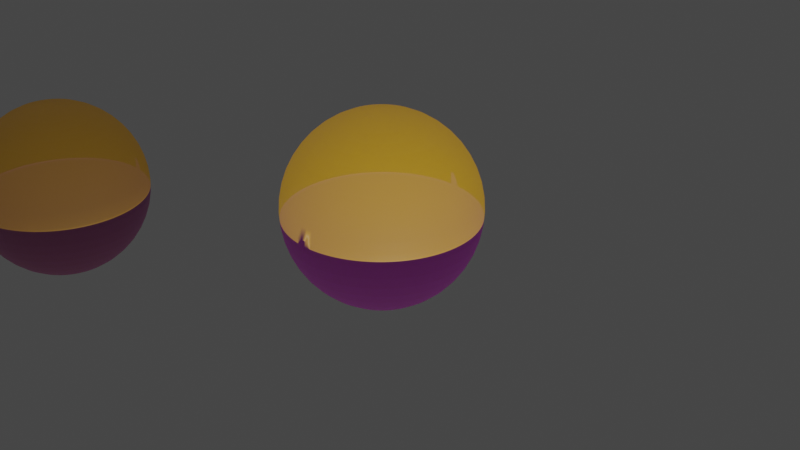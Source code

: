 # Source: evert.bkp1.blend  (saved by Blender 3.0.42; exported with 4.5.12 LTS)
import bpy
from mathutils import Matrix  # noqa: F401  (used for matrix-valued properties, if any)

bpy.ops.wm.read_factory_settings(use_empty=True)
scene = bpy.context.scene
scene.name = 'Scene'

# ---- collections
col_collection = bpy.data.collections.new('Collection'); scene.collection.children.link(col_collection)

# ---- materials (node trees are filled in below, after node groups)
mat_default_obj_001 = bpy.data.materials.new('Default OBJ.001')

# ---- material node trees
mat_default_obj_001.use_nodes = True; mat_default_obj_001.node_tree.nodes.clear()
_N = mat_default_obj_001.node_tree.nodes; _L = mat_default_obj_001.node_tree.links
n0 = _N.new('ShaderNodeNewGeometry'); n0.name = 'Geometry'; n0.location = (-696, 240)
n1 = _N.new('ShaderNodeMix'); n1.name = 'Mix'; n1.location = (-450, 112)
n1.data_type = 'RGBA'
n1.inputs[6].default_value = (0.4285, 0.0, 0.5, 1.0)
n1.inputs[7].default_value = (0.5029, 0.2705, 0.0, 1.0)
n2 = _N.new('ShaderNodeOutputMaterial'); n2.name = 'Material Output'; n2.location = (731, 262)
n3 = _N.new('ShaderNodeBsdfTransparent'); n3.name = 'Transparent BSDF'; n3.location = (304, -2)
n4 = _N.new('ShaderNodeBsdfPrincipled'); n4.name = 'Principled BSDF'; n4.location = (10, 300)
n4.distribution = 'GGX'
n4.subsurface_method = 'RANDOM_WALK_SKIN'
n4.inputs[3].default_value = 1.45
n4.inputs[27].default_value = (0.0, 0.0, 0.0, 1.0)
n4.inputs[28].default_value = 1.0
n5 = _N.new('ShaderNodeMixShader'); n5.name = 'Mix Shader'; n5.location = (511, 163)
n5.inputs[0].default_value = 0.2
_L.new(n0.outputs[6], n1.inputs[0])
_L.new(n1.outputs[2], n4.inputs[0])
_L.new(n3.outputs[0], n5.inputs[2])
_L.new(n4.outputs[0], n5.inputs[1])
_L.new(n5.outputs[0], n2.inputs[0])
n2.is_active_output = True

# ---- world
world_world = bpy.data.worlds.new('World'); scene.world = world_world
world_world.use_nodes = True; world_world.node_tree.nodes.clear()
_N = world_world.node_tree.nodes; _L = world_world.node_tree.links
n0 = _N.new('ShaderNodeOutputWorld'); n0.name = 'World Output'; n0.location = (300, 300)
n1 = _N.new('ShaderNodeBackground'); n1.name = 'Background'; n1.location = (10, 300)
n1.inputs[0].default_value = (0.05088, 0.05088, 0.05088, 1.0)
_L.new(n1.outputs[0], n0.inputs[0])
n0.is_active_output = True
world_world.color = (0.05088, 0.05088, 0.05088)
world_world.use_sun_shadow = False
world_world.sun_shadow_jitter_overblur = 0.0

# ---- cameras
cam_camera = bpy.data.cameras.new('Camera')
cam_camera.clip_end = 100.0
cam_camera.ortho_scale = 7.314

# ---- lights
light_light = bpy.data.lights.new('Light', 'POINT')
light_light.transmission_factor = 0.0
light_light.energy = 1000.0
light_light.shadow_soft_size = 0.1
light_light.use_absolute_resolution = True

# ---- meshes
me_evert0 = bpy.data.meshes.new('evert0')
me_evert0.from_pydata([(0.0, 0.0, 1.0), (0.0, 0.1305, 0.9914), (0.008537, 0.1302, 0.9914), (0.0, 0.0, 1.0), (0.01704, 0.1294, 0.9914), (0.0, 0.0, 1.0), (0.02546, 0.128, 0.9914), (0.0, 0.0, 1.0), (0.03378, 0.1261, 0.9914), (0.0, 0.0, 1.0), (0.04196, 0.1236, 0.9914), (0.0, 0.0, 1.0), (0.04995, 0.1206, 0.9914), (0.0, 0.0, 1.0), (0.05773, 0.1171, 0.9914), (0.0, 0.0, 1.0), (0.06526, 0.113, 0.9914), (0.0, 0.0, 1.0), (0.07252, 0.1085, 0.9914), (0.0, 0.0, 1.0), (0.07946, 0.1036, 0.9914), (0.0, 0.0, 1.0), (0.08606, 0.09814, 0.9914), (0.0, 0.0, 1.0), (0.0923, 0.0923, 0.9914), (0.0, 0.0, 1.0), (0.0, 0.2588, 0.9659), (0.01693, 0.2583, 0.9659), (0.03378, 0.2566, 0.9659), (0.05049, 0.2538, 0.9659), (0.06699, 0.25, 0.9659), (0.0832, 0.2451, 0.9659), (0.09905, 0.2391, 0.9659), (0.1145, 0.2321, 0.9659), (0.1294, 0.2241, 0.9659), (0.1438, 0.2152, 0.9659), (0.1576, 0.2053, 0.9659), (0.1707, 0.1946, 0.9659), (0.183, 0.183, 0.9659), (0.0, 0.3827, 0.9239), (0.02503, 0.3819, 0.9239), (0.04995, 0.3794, 0.9239), (0.07466, 0.3753, 0.9239), (0.09905, 0.3696, 0.9239), (0.123, 0.3624, 0.9239), (0.1464, 0.3536, 0.9239), (0.1693, 0.3432, 0.9239), (0.1913, 0.3314, 0.9239), (0.2126, 0.3182, 0.9239), (0.233, 0.3036, 0.9239), (0.2523, 0.2877, 0.9239), (0.2706, 0.2706, 0.9239), (0.0, 0.5, 0.866), (0.0327, 0.4989, 0.866), (0.06526, 0.4957, 0.866), (0.09754, 0.4904, 0.866), (0.1294, 0.483, 0.866), (0.1607, 0.4735, 0.866), (0.1913, 0.4619, 0.866), (0.2211, 0.4484, 0.866), (0.25, 0.433, 0.866), (0.2778, 0.4157, 0.866), (0.3044, 0.3967, 0.866), (0.3297, 0.3759, 0.866), (0.3536, 0.3536, 0.866), (0.0, 0.6088, 0.7934), (0.03982, 0.6075, 0.7934), (0.07946, 0.6036, 0.7934), (0.1188, 0.5971, 0.7934), (0.1576, 0.588, 0.7934), (0.1957, 0.5765, 0.7934), (0.233, 0.5624, 0.7934), (0.2692, 0.546, 0.7934), (0.3044, 0.5272, 0.7934), (0.3382, 0.5062, 0.7934), (0.3706, 0.483, 0.7934), (0.4014, 0.4577, 0.7934), (0.4305, 0.4305, 0.7934), (0.0, 0.7071, 0.7071), (0.04625, 0.7056, 0.7071), (0.0923, 0.7011, 0.7071), (0.138, 0.6935, 0.7071), (0.183, 0.683, 0.7071), (0.2273, 0.6696, 0.7071), (0.2706, 0.6533, 0.7071), (0.3127, 0.6342, 0.7071), (0.3536, 0.6124, 0.7071), (0.3928, 0.5879, 0.7071), (0.4305, 0.561, 0.7071), (0.4662, 0.5316, 0.7071), (0.5, 0.5, 0.7071), (0.0, 0.7934, 0.6088), (0.05189, 0.7917, 0.6088), (0.1036, 0.7866, 0.6088), (0.1548, 0.7781, 0.6088), (0.2053, 0.7663, 0.6088), (0.255, 0.7513, 0.6088), (0.3036, 0.733, 0.6088), (0.3509, 0.7115, 0.6088), (0.3967, 0.6871, 0.6088), (0.4408, 0.6596, 0.6088), (0.483, 0.6294, 0.6088), (0.5231, 0.5965, 0.6088), (0.561, 0.561, 0.6088), (0.0, 0.866, 0.5), (0.05664, 0.8642, 0.5), (0.113, 0.8586, 0.5), (0.169, 0.8494, 0.5), (0.2241, 0.8365, 0.5), (0.2784, 0.8201, 0.5), (0.3314, 0.8001, 0.5), (0.383, 0.7767, 0.5), (0.433, 0.75, 0.5), (0.4811, 0.7201, 0.5), (0.5272, 0.6871, 0.5), (0.571, 0.6511, 0.5), (0.6124, 0.6124, 0.5), (0.0, 0.9239, 0.3827), (0.06042, 0.9219, 0.3827), (0.1206, 0.916, 0.3827), (0.1802, 0.9061, 0.3827), (0.2391, 0.8924, 0.3827), (0.297, 0.8748, 0.3827), (0.3536, 0.8536, 0.3827), (0.4086, 0.8286, 0.3827), (0.4619, 0.8001, 0.3827), (0.5133, 0.7682, 0.3827), (0.5624, 0.733, 0.3827), (0.6092, 0.6946, 0.3827), (0.6533, 0.6533, 0.3827), (0.0, 0.9659, 0.2588), (0.06318, 0.9639, 0.2588), (0.1261, 0.9577, 0.2588), (0.1884, 0.9474, 0.2588), (0.25, 0.933, 0.2588), (0.3105, 0.9147, 0.2588), (0.3696, 0.8924, 0.2588), (0.4272, 0.8663, 0.2588), (0.483, 0.8365, 0.2588), (0.5366, 0.8031, 0.2588), (0.588, 0.7663, 0.2588), (0.6369, 0.7262, 0.2588), (0.683, 0.683, 0.2588), (0.0, 0.9914, 0.1305), (0.06484, 0.9893, 0.1305), (0.1294, 0.983, 0.1305), (0.1934, 0.9724, 0.1305), (0.2566, 0.9577, 0.1305), (0.3187, 0.9388, 0.1305), (0.3794, 0.916, 0.1305), (0.4385, 0.8892, 0.1305), (0.4957, 0.8586, 0.1305), (0.5508, 0.8244, 0.1305), (0.6036, 0.7866, 0.1305), (0.6537, 0.7454, 0.1305), (0.7011, 0.7011, 0.1305), (0.0, 1.0, 0.0), (0.0654, 0.9979, 0.0), (0.1305, 0.9914, 0.0), (0.1951, 0.9808, 0.0), (0.2588, 0.9659, 0.0), (0.3214, 0.9469, 0.0), (0.3827, 0.9239, 0.0), (0.4423, 0.8969, 0.0), (0.5, 0.866, 0.0), (0.5556, 0.8315, 0.0), (0.6088, 0.7934, 0.0), (0.6593, 0.7518, 0.0), (0.7071, 0.7071, 0.0)], [], [(0, 1, 2, 3), (3, 2, 4, 5), (5, 4, 6, 7), (7, 6, 8, 9), (9, 8, 10, 11), (11, 10, 12, 13), (13, 12, 14, 15), (15, 14, 16, 17), (17, 16, 18, 19), (19, 18, 20, 21), (21, 20, 22, 23), (23, 22, 24, 25), (1, 26, 27, 2), (2, 27, 28, 4), (4, 28, 29, 6), (6, 29, 30, 8), (8, 30, 31, 10), (10, 31, 32, 12), (12, 32, 33, 14), (14, 33, 34, 16), (16, 34, 35, 18), (18, 35, 36, 20), (20, 36, 37, 22), (22, 37, 38, 24), (26, 39, 40, 27), (27, 40, 41, 28), (28, 41, 42, 29), (29, 42, 43, 30), (30, 43, 44, 31), (31, 44, 45, 32), (32, 45, 46, 33), (33, 46, 47, 34), (34, 47, 48, 35), (35, 48, 49, 36), (36, 49, 50, 37), (37, 50, 51, 38), (39, 52, 53, 40), (40, 53, 54, 41), (41, 54, 55, 42), (42, 55, 56, 43), (43, 56, 57, 44), (44, 57, 58, 45), (45, 58, 59, 46), (46, 59, 60, 47), (47, 60, 61, 48), (48, 61, 62, 49), (49, 62, 63, 50), (50, 63, 64, 51), (52, 65, 66, 53), (53, 66, 67, 54), (54, 67, 68, 55), (55, 68, 69, 56), (56, 69, 70, 57), (57, 70, 71, 58), (58, 71, 72, 59), (59, 72, 73, 60), (60, 73, 74, 61), (61, 74, 75, 62), (62, 75, 76, 63), (63, 76, 77, 64), (65, 78, 79, 66), (66, 79, 80, 67), (67, 80, 81, 68), (68, 81, 82, 69), (69, 82, 83, 70), (70, 83, 84, 71), (71, 84, 85, 72), (72, 85, 86, 73), (73, 86, 87, 74), (74, 87, 88, 75), (75, 88, 89, 76), (76, 89, 90, 77), (78, 91, 92, 79), (79, 92, 93, 80), (80, 93, 94, 81), (81, 94, 95, 82), (82, 95, 96, 83), (83, 96, 97, 84), (84, 97, 98, 85), (85, 98, 99, 86), (86, 99, 100, 87), (87, 100, 101, 88), (88, 101, 102, 89), (89, 102, 103, 90), (91, 104, 105, 92), (92, 105, 106, 93), (93, 106, 107, 94), (94, 107, 108, 95), (95, 108, 109, 96), (96, 109, 110, 97), (97, 110, 111, 98), (98, 111, 112, 99), (99, 112, 113, 100), (100, 113, 114, 101), (101, 114, 115, 102), (102, 115, 116, 103), (104, 117, 118, 105), (105, 118, 119, 106), (106, 119, 120, 107), (107, 120, 121, 108), (108, 121, 122, 109), (109, 122, 123, 110), (110, 123, 124, 111), (111, 124, 125, 112), (112, 125, 126, 113), (113, 126, 127, 114), (114, 127, 128, 115), (115, 128, 129, 116), (117, 130, 131, 118), (118, 131, 132, 119), (119, 132, 133, 120), (120, 133, 134, 121), (121, 134, 135, 122), (122, 135, 136, 123), (123, 136, 137, 124), (124, 137, 138, 125), (125, 138, 139, 126), (126, 139, 140, 127), (127, 140, 141, 128), (128, 141, 142, 129), (130, 143, 144, 131), (131, 144, 145, 132), (132, 145, 146, 133), (133, 146, 147, 134), (134, 147, 148, 135), (135, 148, 149, 136), (136, 149, 150, 137), (137, 150, 151, 138), (138, 151, 152, 139), (139, 152, 153, 140), (140, 153, 154, 141), (141, 154, 155, 142), (143, 156, 157, 144), (144, 157, 158, 145), (145, 158, 159, 146), (146, 159, 160, 147), (147, 160, 161, 148), (148, 161, 162, 149), (149, 162, 163, 150), (150, 163, 164, 151), (151, 164, 165, 152), (152, 165, 166, 153), (153, 166, 167, 154), (154, 167, 168, 155)])
me_evert0.polygons.foreach_set('use_smooth', [True] * 144)
me_evert0.materials.append(mat_default_obj_001)
me_evert0.use_remesh_fix_poles = True
me_evert0.use_remesh_preserve_attributes = False
me_evert0.update()
me_evert0.normals_split_custom_set([tuple(v) for v in zip(*[iter([-8.598e-07, 2.242e-07, -1.0, -4.165e-06, 3.222e-06, -1.0, 3.551e-05, -1.866e-05, -1.0, -0.004274, -0.06512, -0.9957, -0.004274, -0.06512, -0.9957, 3.551e-05, -1.866e-05, -1.0, 8.187e-06, -1.867e-05, -1.0, -0.008522, -0.0647, -0.9957, -0.008522, -0.0647, -0.9957, 8.187e-06, -1.867e-05, -1.0, -3.801e-05, -3.812e-06, -1.0, -0.01273, -0.06401, -0.9957, -0.01273, -0.06401, -0.9957, -3.801e-05, -3.812e-06, -1.0, -4.119e-05, -8.743e-06, -1.0, -0.0169, -0.06304, -0.9957, -0.0169, -0.06304, -0.9957, -4.119e-05, -8.743e-06, -1.0, 6.065e-06, -1.6e-05, -1.0, -0.02098, -0.0618, -0.9957, -0.02098, -0.0618, -0.9957, 6.065e-06, -1.6e-05, -1.0, 2.918e-05, -2.682e-05, -1.0, -0.02497, -0.06029, -0.9957, -0.02497, -0.06029, -0.9957, 2.918e-05, -2.682e-05, -1.0, -4.001e-05, 3.709e-06, -1.0, -0.02887, -0.05853, -0.9957, -0.02887, -0.05853, -0.9957, -4.001e-05, 3.709e-06, -1.0, 1.356e-07, -2.035e-05, -1.0, -0.03264, -0.05652, -0.9957, -0.03264, -0.05652, -0.9957, 1.356e-07, -2.035e-05, -1.0, -3.803e-06, -1.974e-05, -1.0, -0.03627, -0.05426, -0.9957, -0.03627, -0.05426, -0.9957, -3.803e-06, -1.974e-05, -1.0, 5.192e-06, -1.701e-05, -1.0, -0.03973, -0.05178, -0.9957, -0.03973, -0.05178, -0.9957, 5.192e-06, -1.701e-05, -1.0, 3.379e-07, -2.364e-05, -1.0, -0.04303, -0.04907, -0.9957, -0.04303, -0.04907, -0.9957, 3.379e-07, -2.364e-05, -1.0, 1.2e-05, -1.185e-05, -1.0, -0.04465, -0.04766, -0.9957, -4.165e-06, 3.222e-06, -1.0, 1.794e-06, -6.924e-06, -1.0, 2.99e-05, 7.845e-06, -1.0, 3.551e-05, -1.866e-05, -1.0, 3.551e-05, -1.866e-05, -1.0, 2.99e-05, 7.845e-06, -1.0, -7.205e-05, 1.946e-05, -1.0, 8.187e-06, -1.867e-05, -1.0, 8.187e-06, -1.867e-05, -1.0, -7.205e-05, 1.946e-05, -1.0, 2.668e-05, 5.131e-06, -1.0, -3.801e-05, -3.812e-06, -1.0, -3.801e-05, -3.812e-06, -1.0, 2.668e-05, 5.131e-06, -1.0, 2.916e-05, 4.435e-06, -1.0, -4.119e-05, -8.743e-06, -1.0, -4.119e-05, -8.743e-06, -1.0, 2.916e-05, 4.435e-06, -1.0, 2.623e-05, 1.127e-08, -1.0, 6.065e-06, -1.6e-05, -1.0, 6.065e-06, -1.6e-05, -1.0, 2.623e-05, 1.127e-08, -1.0, 7.261e-05, -1.933e-05, -1.0, 2.918e-05, -2.682e-05, -1.0, 2.918e-05, -2.682e-05, -1.0, 7.261e-05, -1.933e-05, -1.0, 3.1e-05, -2.825e-06, -1.0, -4.001e-05, 3.709e-06, -1.0, -4.001e-05, 3.709e-06, -1.0, 3.1e-05, -2.825e-06, -1.0, 2.867e-05, -4.697e-06, -1.0, 1.356e-07, -2.035e-05, -1.0, 1.356e-07, -2.035e-05, -1.0, 2.867e-05, -4.697e-06, -1.0, 2.712e-05, -2.493e-06, -1.0, -3.803e-06, -1.974e-05, -1.0, -3.803e-06, -1.974e-05, -1.0, 2.712e-05, -2.493e-06, -1.0, 6.495e-05, -3.761e-05, -1.0, 5.192e-06, -1.701e-05, -1.0, 5.192e-06, -1.701e-05, -1.0, 6.495e-05, -3.761e-05, -1.0, 3.123e-05, -8.45e-06, -1.0, 3.379e-07, -2.364e-05, -1.0, 3.379e-07, -2.364e-05, -1.0, 3.123e-05, -8.45e-06, -1.0, -2.346e-05, 1.278e-05, -1.0, 1.2e-05, -1.185e-05, -1.0, 1.794e-06, -6.924e-06, -1.0, 4.912e-06, 1.411e-05, -1.0, -0.0001821, 5.925e-06, -1.0, 2.99e-05, 7.845e-06, -1.0, 2.99e-05, 7.845e-06, -1.0, -0.0001821, 5.925e-06, -1.0, 3.451e-05, -1.288e-05, -1.0, -7.205e-05, 1.946e-05, -1.0, -7.205e-05, 1.946e-05, -1.0, 3.451e-05, -1.288e-05, -1.0, 3.663e-05, -1.058e-05, -1.0, 2.668e-05, 5.131e-06, -1.0, 2.668e-05, 5.131e-06, -1.0, 3.663e-05, -1.058e-05, -1.0, -0.0001078, 2.158e-05, -1.0, 2.916e-05, 4.435e-06, -1.0, 2.916e-05, 4.435e-06, -1.0, -0.0001078, 2.158e-05, -1.0, -0.0001057, 3.123e-05, -1.0, 2.623e-05, 1.127e-08, -1.0, 2.623e-05, 1.127e-08, -1.0, -0.0001057, 3.123e-05, -1.0, 3.251e-05, -1.934e-05, -1.0, 7.261e-05, -1.933e-05, -1.0, 7.261e-05, -1.933e-05, -1.0, 3.251e-05, -1.934e-05, -1.0, 3.396e-05, -2.263e-05, -1.0, 3.1e-05, -2.825e-06, -1.0, 3.1e-05, -2.825e-06, -1.0, 3.396e-05, -2.263e-05, -1.0, 3.059e-05, -2.506e-05, -1.0, 2.867e-05, -4.697e-06, -1.0, 2.867e-05, -4.697e-06, -1.0, 3.059e-05, -2.506e-05, -1.0, 2.504e-05, -2.484e-05, -1.0, 2.712e-05, -2.493e-06, -1.0, 2.712e-05, -2.493e-06, -1.0, 2.504e-05, -2.484e-05, -1.0, 2.695e-05, -2.435e-05, -1.0, 6.495e-05, -3.761e-05, -1.0, 6.495e-05, -3.761e-05, -1.0, 2.695e-05, -2.435e-05, -1.0, 2.236e-05, -2.893e-05, -1.0, 3.123e-05, -8.45e-06, -1.0, 3.123e-05, -8.45e-06, -1.0, 2.236e-05, -2.893e-05, -1.0, 3.103e-05, -8.167e-06, -1.0, -2.346e-05, 1.278e-05, -1.0, 4.912e-06, 1.411e-05, -1.0, 2.053e-05, 2.435e-05, -1.0, 4.938e-05, 1.968e-05, -1.0, -0.0001821, 5.925e-06, -1.0, -0.0001821, 5.925e-06, -1.0, 4.938e-05, 1.968e-05, -1.0, -0.0001369, 4.127e-05, -1.0, 3.451e-05, -1.288e-05, -1.0, 3.451e-05, -1.288e-05, -1.0, -0.0001369, 4.127e-05, -1.0, 5.123e-05, 9.339e-06, -1.0, 3.663e-05, -1.058e-05, -1.0, 3.663e-05, -1.058e-05, -1.0, 5.123e-05, 9.339e-06, -1.0, 5.251e-05, 8.064e-06, -1.0, -0.0001078, 2.158e-05, -1.0, -0.0001078, 2.158e-05, -1.0, 5.251e-05, 8.064e-06, -1.0, 5.14e-05, 7.229e-06, -1.0, -0.0001057, 3.123e-05, -1.0, -0.0001057, 3.123e-05, -1.0, 5.14e-05, 7.229e-06, -1.0, 0.0002265, -7.219e-05, -1.0, 3.251e-05, -1.934e-05, -1.0, 3.251e-05, -1.934e-05, -1.0, 0.0002265, -7.219e-05, -1.0, 5.338e-05, 1.868e-06, -1.0, 3.396e-05, -2.263e-05, -1.0, 3.396e-05, -2.263e-05, -1.0, 5.338e-05, 1.868e-06, -1.0, 5.447e-05, -7.522e-06, -1.0, 3.059e-05, -2.506e-05, -1.0, 3.059e-05, -2.506e-05, -1.0, 5.447e-05, -7.522e-06, -1.0, 0.0002099, -0.0001125, -1.0, 2.504e-05, -2.484e-05, -1.0, 2.504e-05, -2.484e-05, -1.0, 0.0002099, -0.0001125, -1.0, 0.0001242, -7.092e-05, -1.0, 2.695e-05, -2.435e-05, -1.0, 2.695e-05, -2.435e-05, -1.0, 0.0001242, -7.092e-05, -1.0, 4.639e-05, -1.39e-05, -1.0, 2.236e-05, -2.893e-05, -1.0, 2.236e-05, -2.893e-05, -1.0, 4.639e-05, -1.39e-05, -1.0, -1.521e-05, 5.013e-05, -1.0, 3.103e-05, -8.167e-06, -1.0, 2.053e-05, 2.435e-05, -1.0, -1.812e-05, 3.611e-05, -1.0, 5.754e-05, 3.334e-05, -1.0, 4.938e-05, 1.968e-05, -1.0, 4.938e-05, 1.968e-05, -1.0, 5.754e-05, 3.334e-05, -1.0, 0.0002881, -4.546e-05, -1.0, -0.0001369, 4.127e-05, -1.0, -0.0001369, 4.127e-05, -1.0, 0.0002881, -4.546e-05, -1.0, 6.64e-05, 2.581e-05, -1.0, 5.123e-05, 9.339e-06, -1.0, 5.123e-05, 9.339e-06, -1.0, 6.64e-05, 2.581e-05, -1.0, -0.0001708, 3.945e-05, -1.0, 5.251e-05, 8.064e-06, -1.0, 5.251e-05, 8.064e-06, -1.0, -0.0001708, 3.945e-05, -1.0, 6.371e-05, 1.47e-05, -1.0, 5.14e-05, 7.229e-06, -1.0, 5.14e-05, 7.229e-06, -1.0, 6.371e-05, 1.47e-05, -1.0, 5.004e-05, -2.813e-05, -1.0, 0.0002265, -7.219e-05, -1.0, 0.0002265, -7.219e-05, -1.0, 5.004e-05, -2.813e-05, -1.0, 6.831e-05, 6.409e-06, -1.0, 5.338e-05, 1.868e-06, -1.0, 5.338e-05, 1.868e-06, -1.0, 6.831e-05, 6.409e-06, -1.0, -0.0002321, 0.0001763, -1.0, 5.447e-05, -7.522e-06, -1.0, 5.447e-05, -7.522e-06, -1.0, -0.0002321, 0.0001763, -1.0, 6.916e-05, -3.912e-06, -1.0, 0.0002099, -0.0001125, -1.0, 0.0002099, -0.0001125, -1.0, 6.916e-05, -3.912e-06, -1.0, 3.811e-05, -3.894e-05, -1.0, 0.0001242, -7.092e-05, -1.0, 0.0001242, -7.092e-05, -1.0, 3.811e-05, -3.894e-05, -1.0, 6.552e-05, -7.835e-06, -1.0, 4.639e-05, -1.39e-05, -1.0, 4.639e-05, -1.39e-05, -1.0, 6.552e-05, -7.835e-06, -1.0, 2.85e-05, 1.874e-05, -1.0, -1.521e-05, 5.013e-05, -1.0, -1.812e-05, 3.611e-05, -1.0, 2.283e-05, 1.938e-05, -1.0, 6.784e-05, 2.864e-05, -1.0, 5.754e-05, 3.334e-05, -1.0, 5.754e-05, 3.334e-05, -1.0, 6.784e-05, 2.864e-05, -1.0, -0.0001968, 6.241e-05, -1.0, 0.0002881, -4.546e-05, -1.0, 0.0002881, -4.546e-05, -1.0, -0.0001968, 6.241e-05, -1.0, -0.0003212, 9.68e-05, -1.0, 6.64e-05, 2.581e-05, -1.0, 6.64e-05, 2.581e-05, -1.0, -0.0003212, 9.68e-05, -1.0, -0.0003177, 0.0001168, -1.0, -0.0001708, 3.945e-05, -1.0, -0.0001708, 3.945e-05, -1.0, -0.0003177, 0.0001168, -1.0, 7.264e-05, 8.036e-06, -1.0, 6.371e-05, 1.47e-05, -1.0, 6.371e-05, 1.47e-05, -1.0, 7.264e-05, 8.036e-06, -1.0, 7.588e-05, 8.049e-06, -1.0, 5.004e-05, -2.813e-05, -1.0, 5.004e-05, -2.813e-05, -1.0, 7.588e-05, 8.049e-06, -1.0, -0.0001683, 0.0001169, -1.0, 6.831e-05, 6.409e-06, -1.0, 6.831e-05, 6.409e-06, -1.0, -0.0001683, 0.0001169, -1.0, 0.0001933, -6.999e-05, -1.0, -0.0002321, 0.0001763, -1.0, -0.0002321, 0.0001763, -1.0, 0.0001933, -6.999e-05, -1.0, 0.0001872, -8.533e-05, -1.0, 6.916e-05, -3.912e-06, -1.0, 6.916e-05, -3.912e-06, -1.0, 0.0001872, -8.533e-05, -1.0, 0.0002884, -0.0001795, -1.0, 3.811e-05, -3.894e-05, -1.0, 3.811e-05, -3.894e-05, -1.0, 0.0002884, -0.0001795, -1.0, 7.462e-05, -1.941e-05, -1.0, 6.552e-05, -7.835e-06, -1.0, 6.552e-05, -7.835e-06, -1.0, 7.462e-05, -1.941e-05, -1.0, -3.695e-06, 3.576e-05, -1.0, 2.85e-05, 1.874e-05, -1.0, 2.283e-05, 1.938e-05, -1.0, -1.243e-05, 4.336e-06, -1.0, 7.853e-05, 2.169e-05, -1.0, 6.784e-05, 2.864e-05, -1.0, 6.784e-05, 2.864e-05, -1.0, 7.853e-05, 2.169e-05, -1.0, 7.542e-05, 2.111e-05, -1.0, -0.0001968, 6.241e-05, -1.0, -0.0001968, 6.241e-05, -1.0, 7.542e-05, 2.111e-05, -1.0, 8.195e-05, 1.444e-05, -1.0, -0.0003212, 9.68e-05, -1.0, -0.0003212, 9.68e-05, -1.0, 8.195e-05, 1.444e-05, -1.0, 8.25e-05, 1.17e-05, -1.0, -0.0003177, 0.0001168, -1.0, -0.0003177, 0.0001168, -1.0, 8.25e-05, 1.17e-05, -1.0, 8.346e-05, 5.859e-06, -1.0, 7.264e-05, 8.036e-06, -1.0, 7.264e-05, 8.036e-06, -1.0, 8.346e-05, 5.859e-06, -1.0, 7.981e-05, 1.515e-07, -1.0, 7.588e-05, 8.049e-06, -1.0, 7.588e-05, 8.049e-06, -1.0, 7.981e-05, 1.515e-07, -1.0, 8.414e-05, -4.209e-06, -1.0, -0.0001683, 0.0001169, -1.0, -0.0001683, 0.0001169, -1.0, 8.414e-05, -4.209e-06, -1.0, 8.457e-05, -1.203e-05, -1.0, 0.0001933, -6.999e-05, -1.0, 0.0001933, -6.999e-05, -1.0, 8.457e-05, -1.203e-05, -1.0, 8.767e-05, -2.02e-05, -1.0, 0.0001872, -8.533e-05, -1.0, 0.0001872, -8.533e-05, -1.0, 8.767e-05, -2.02e-05, -1.0, 7.887e-05, -2.467e-05, -1.0, 0.0002884, -0.0001795, -1.0, 0.0002884, -0.0001795, -1.0, 7.887e-05, -2.467e-05, -1.0, 7.484e-05, -2.485e-05, -1.0, 7.462e-05, -1.941e-05, -1.0, 7.462e-05, -1.941e-05, -1.0, 7.484e-05, -2.485e-05, -1.0, 4.863e-06, -7.398e-06, -1.0, -3.695e-06, 3.576e-05, -1.0, -1.243e-05, 4.336e-06, -1.0, -3.522e-05, 1.896e-05, -1.0, 8.596e-05, 3.688e-05, -1.0, 7.853e-05, 2.169e-05, -1.0, 7.853e-05, 2.169e-05, -1.0, 8.596e-05, 3.688e-05, -1.0, 9.118e-05, 3.576e-05, -1.0, 7.542e-05, 2.111e-05, -1.0, 7.542e-05, 2.111e-05, -1.0, 9.118e-05, 3.576e-05, -1.0, 8.506e-05, 2.536e-05, -1.0, 8.195e-05, 1.444e-05, -1.0, 8.195e-05, 1.444e-05, -1.0, 8.506e-05, 2.536e-05, -1.0, -0.0002273, 0.0001096, -1.0, 8.25e-05, 1.17e-05, -1.0, 8.25e-05, 1.17e-05, -1.0, -0.0002273, 0.0001096, -1.0, 9.238e-05, 9.226e-06, -1.0, 8.346e-05, 5.859e-06, -1.0, 8.346e-05, 5.859e-06, -1.0, 9.238e-05, 9.226e-06, -1.0, 9.711e-05, 6.936e-06, -1.0, 7.981e-05, 1.515e-07, -1.0, 7.981e-05, 1.515e-07, -1.0, 9.711e-05, 6.936e-06, -1.0, 9.211e-05, -1.629e-07, -1.0, 8.414e-05, -4.209e-06, -1.0, 8.414e-05, -4.209e-06, -1.0, 9.211e-05, -1.629e-07, -1.0, 9.391e-05, -3.768e-06, -1.0, 8.457e-05, -1.203e-05, -1.0, 8.457e-05, -1.203e-05, -1.0, 9.391e-05, -3.768e-06, -1.0, 8.988e-05, -8.148e-06, -1.0, 8.767e-05, -2.02e-05, -1.0, 8.767e-05, -2.02e-05, -1.0, 8.988e-05, -8.148e-06, -1.0, -0.0001705, 0.000185, -1.0, 7.887e-05, -2.467e-05, -1.0, 7.887e-05, -2.467e-05, -1.0, -0.0001705, 0.000185, -1.0, 9.187e-05, -2.306e-05, -1.0, 7.484e-05, -2.485e-05, -1.0, 7.484e-05, -2.485e-05, -1.0, 9.187e-05, -2.306e-05, -1.0, 3.542e-05, -1.252e-05, -1.0, 4.863e-06, -7.398e-06, -1.0, -3.522e-05, 1.896e-05, -1.0, -0.009737, 0.0003067, -1.0, 9.001e-05, 8.298e-06, -1.0, 8.596e-05, 3.688e-05, -1.0, 8.596e-05, 3.688e-05, -1.0, 9.001e-05, 8.298e-06, -1.0, 9.006e-05, 3.62e-05, -1.0, 9.118e-05, 3.576e-05, -1.0, 9.118e-05, 3.576e-05, -1.0, 9.006e-05, 3.62e-05, -1.0, 9.17e-05, -5.463e-06, -1.0, 8.506e-05, 2.536e-05, -1.0, 8.506e-05, 2.536e-05, -1.0, 9.17e-05, -5.463e-06, -1.0, 0.0001001, 2.551e-05, -1.0, -0.0002273, 0.0001096, -1.0, -0.0002273, 0.0001096, -1.0, 0.0001001, 2.551e-05, -1.0, 8.35e-05, -1.964e-05, -1.0, 9.238e-05, 9.226e-06, -1.0, 9.238e-05, 9.226e-06, -1.0, 8.35e-05, -1.964e-05, -1.0, 0.0002441, -9.325e-05, -1.0, 9.711e-05, 6.936e-06, -1.0, 9.711e-05, 6.936e-06, -1.0, 0.0002441, -9.325e-05, -1.0, 8.536e-05, -3.125e-05, -1.0, 9.211e-05, -1.629e-07, -1.0, 9.211e-05, -1.629e-07, -1.0, 8.536e-05, -3.125e-05, -1.0, 0.0001032, -7.54e-07, -1.0, 9.391e-05, -3.768e-06, -1.0, 9.391e-05, -3.768e-06, -1.0, 0.0001032, -7.54e-07, -1.0, 0.0001009, -6.694e-06, -1.0, 8.988e-05, -8.148e-06, -1.0, 8.988e-05, -8.148e-06, -1.0, 0.0001009, -6.694e-06, -1.0, 9.672e-05, -1.06e-05, -1.0, -0.0001705, 0.000185, -1.0, -0.0001705, 0.000185, -1.0, 9.672e-05, -1.06e-05, -1.0, -0.0003287, 0.0002968, -1.0, 9.187e-05, -2.306e-05, -1.0, 9.187e-05, -2.306e-05, -1.0, -0.0003287, 0.0002968, -1.0, 1.363e-05, 9.065e-06, -1.0, 3.542e-05, -1.252e-05, -1.0, -0.009737, 0.0003067, -1.0, -0.006176, 0.0002243, -1.0, 9.392e-05, 2.52e-05, -1.0, 9.001e-05, 8.298e-06, -1.0, 9.001e-05, 8.298e-06, -1.0, 9.392e-05, 2.52e-05, -1.0, 0.0001039, 2.681e-05, -1.0, 9.006e-05, 3.62e-05, -1.0, 9.006e-05, 3.62e-05, -1.0, 0.0001039, 2.681e-05, -1.0, 9.82e-05, 1.604e-05, -1.0, 9.17e-05, -5.463e-06, -1.0, 9.17e-05, -5.463e-06, -1.0, 9.82e-05, 1.604e-05, -1.0, 9.409e-05, 8.961e-06, -1.0, 0.0001001, 2.551e-05, -1.0, 0.0001001, 2.551e-05, -1.0, 9.409e-05, 8.961e-06, -1.0, -0.0004219, 0.0001847, -1.0, 8.35e-05, -1.964e-05, -1.0, 8.35e-05, -1.964e-05, -1.0, -0.0004219, 0.0001847, -1.0, 0.0001039, -7.295e-07, -1.0, 0.0002441, -9.325e-05, -1.0, 0.0002441, -9.325e-05, -1.0, 0.0001039, -7.295e-07, -1.0, 9.662e-05, -1.208e-05, -1.0, 8.536e-05, -3.125e-05, -1.0, 8.536e-05, -3.125e-05, -1.0, 9.662e-05, -1.208e-05, -1.0, 0.0002588, -0.0001065, -1.0, 0.0001032, -7.54e-07, -1.0, 0.0001032, -7.54e-07, -1.0, 0.0002588, -0.0001065, -1.0, -0.0003674, 0.0002793, -1.0, 0.0001009, -6.694e-06, -1.0, 0.0001009, -6.694e-06, -1.0, -0.0003674, 0.0002793, -1.0, -0.0004893, 0.0004254, -1.0, 9.672e-05, -1.06e-05, -1.0, 9.672e-05, -1.06e-05, -1.0, -0.0004893, 0.0004254, -1.0, -0.0003214, 0.0003346, -1.0, -0.0003287, 0.0002968, -1.0, -0.0003287, 0.0002968, -1.0, -0.0003214, 0.0003346, -1.0, 1.107e-06, 2.395e-05, -1.0, 1.363e-05, 9.065e-06, -1.0, -0.006176, 0.0002243, -1.0, -0.002125, 7.533e-05, -1.0, 9.632e-05, 1.703e-05, -1.0, 9.392e-05, 2.52e-05, -1.0, 9.392e-05, 2.52e-05, -1.0, 9.632e-05, 1.703e-05, -1.0, -0.000468, 8.23e-05, -1.0, 0.0001039, 2.681e-05, -1.0, 0.0001039, 2.681e-05, -1.0, -0.000468, 8.23e-05, -1.0, 0.0002785, -3.918e-05, -1.0, 9.82e-05, 1.604e-05, -1.0, 9.82e-05, 1.604e-05, -1.0, 0.0002785, -3.918e-05, -1.0, -0.0002668, 9.729e-05, -1.0, 9.409e-05, 8.961e-06, -1.0, 9.409e-05, 8.961e-06, -1.0, -0.0002668, 9.729e-05, -1.0, -0.0004427, 0.0001716, -1.0, -0.0004219, 0.0001847, -1.0, -0.0004219, 0.0001847, -1.0, -0.0004427, 0.0001716, -1.0, -0.0002555, 0.0001247, -1.0, 0.0001039, -7.295e-07, -1.0, 0.0001039, -7.295e-07, -1.0, -0.0002555, 0.0001247, -1.0, -0.0004158, 0.0002281, -1.0, 9.662e-05, -1.208e-05, -1.0, 9.662e-05, -1.208e-05, -1.0, -0.0004158, 0.0002281, -1.0, 0.0004218, -0.0002138, -1.0, 0.0002588, -0.0001065, -1.0, 0.0002588, -0.0001065, -1.0, 0.0004218, -0.0002138, -1.0, 0.0002475, -0.0001384, -1.0, -0.0003674, 0.0002793, -1.0, -0.0003674, 0.0002793, -1.0, 0.0002475, -0.0001384, -1.0, 0.0002387, -0.0001545, -1.0, -0.0004893, 0.0004254, -1.0, -0.0004893, 0.0004254, -1.0, 0.0002387, -0.0001545, -1.0, 0.0003667, -0.0002991, -1.0, -0.0003214, 0.0003346, -1.0, -0.0003214, 0.0003346, -1.0, 0.0003667, -0.0002991, -1.0, 4.613e-05, -2.117e-05, -1.0, 1.107e-06, 2.395e-05, -1.0, -0.002125, 7.533e-05, -1.0, 5.41e-05, -2.129e-05, -1.0, 4.838e-05, 1.583e-05, -1.0, 9.632e-05, 1.703e-05, -1.0, 9.632e-05, 1.703e-05, -1.0, 4.838e-05, 1.583e-05, -1.0, -3.89e-05, 2.088e-05, -1.0, -0.000468, 8.23e-05, -1.0, -0.000468, 8.23e-05, -1.0, -3.89e-05, 2.088e-05, -1.0, -3.705e-05, 3.076e-05, -1.0, 0.0002785, -3.918e-05, -1.0, 0.0002785, -3.918e-05, -1.0, -3.705e-05, 3.076e-05, -1.0, 4.25e-05, 1.848e-06, -1.0, -0.0002668, 9.729e-05, -1.0, -0.0002668, 9.729e-05, -1.0, 4.25e-05, 1.848e-06, -1.0, 4.513e-05, 9.038e-06, -1.0, -0.0004427, 0.0001716, -1.0, -0.0004427, 0.0001716, -1.0, 4.513e-05, 9.038e-06, -1.0, 4.311e-05, -1.077e-06, -1.0, -0.0002555, 0.0001247, -1.0, -0.0002555, 0.0001247, -1.0, 4.311e-05, -1.077e-06, -1.0, 4.299e-05, -4.56e-06, -1.0, -0.0004158, 0.0002281, -1.0, -0.0004158, 0.0002281, -1.0, 4.299e-05, -4.56e-06, -1.0, -2.256e-05, 4.572e-05, -1.0, 0.0004218, -0.0002138, -1.0, 0.0004218, -0.0002138, -1.0, -2.256e-05, 4.572e-05, -1.0, 4.2e-05, -1.103e-05, -1.0, 0.0002475, -0.0001384, -1.0, 0.0002475, -0.0001384, -1.0, 4.2e-05, -1.103e-05, -1.0, 4.782e-05, -2.79e-06, -1.0, 0.0002387, -0.0001545, -1.0, 0.0002387, -0.0001545, -1.0, 4.782e-05, -2.79e-06, -1.0, 4.691e-05, -1.838e-05, -1.0, 0.0003667, -0.0002991, -1.0, 0.0003667, -0.0002991, -1.0, 4.691e-05, -1.838e-05, -1.0, -5.319e-05, 1.989e-05, -1.0, 4.613e-05, -2.117e-05, -1.0])] * 3)])
me_evert0_001 = bpy.data.meshes.new('evert0.001')
me_evert0_001.from_pydata([(0.0, 0.0, 1.0), (0.0, 0.1305, 0.9914), (0.008537, 0.1302, 0.9914), (0.0, 0.0, 1.0), (0.01704, 0.1294, 0.9914), (0.0, 0.0, 1.0), (0.02546, 0.128, 0.9914), (0.0, 0.0, 1.0), (0.03378, 0.1261, 0.9914), (0.0, 0.0, 1.0), (0.04196, 0.1236, 0.9914), (0.0, 0.0, 1.0), (0.04995, 0.1206, 0.9914), (0.0, 0.0, 1.0), (0.05773, 0.1171, 0.9914), (0.0, 0.0, 1.0), (0.06526, 0.113, 0.9914), (0.0, 0.0, 1.0), (0.07252, 0.1085, 0.9914), (0.0, 0.0, 1.0), (0.07946, 0.1036, 0.9914), (0.0, 0.0, 1.0), (0.08606, 0.09814, 0.9914), (0.0, 0.0, 1.0), (0.0923, 0.0923, 0.9914), (0.0, 0.0, 1.0), (0.0, 0.2588, 0.9659), (0.01693, 0.2583, 0.9659), (0.03378, 0.2566, 0.9659), (0.05049, 0.2538, 0.9659), (0.06699, 0.25, 0.9659), (0.0832, 0.2451, 0.9659), (0.09905, 0.2391, 0.9659), (0.1145, 0.2321, 0.9659), (0.1294, 0.2241, 0.9659), (0.1438, 0.2152, 0.9659), (0.1576, 0.2053, 0.9659), (0.1707, 0.1946, 0.9659), (0.183, 0.183, 0.9659), (0.0, 0.3827, 0.9239), (0.02503, 0.3819, 0.9239), (0.04995, 0.3794, 0.9239), (0.07466, 0.3753, 0.9239), (0.09905, 0.3696, 0.9239), (0.123, 0.3624, 0.9239), (0.1464, 0.3536, 0.9239), (0.1693, 0.3432, 0.9239), (0.1913, 0.3314, 0.9239), (0.2126, 0.3182, 0.9239), (0.233, 0.3036, 0.9239), (0.2523, 0.2877, 0.9239), (0.2706, 0.2706, 0.9239), (0.0, 0.5, 0.866), (0.0327, 0.4989, 0.866), (0.06526, 0.4957, 0.866), (0.09754, 0.4904, 0.866), (0.1294, 0.483, 0.866), (0.1607, 0.4735, 0.866), (0.1913, 0.4619, 0.866), (0.2211, 0.4484, 0.866), (0.25, 0.433, 0.866), (0.2778, 0.4157, 0.866), (0.3044, 0.3967, 0.866), (0.3297, 0.3759, 0.866), (0.3536, 0.3536, 0.866), (0.0, 0.6088, 0.7934), (0.03982, 0.6075, 0.7934), (0.07946, 0.6036, 0.7934), (0.1188, 0.5971, 0.7934), (0.1576, 0.588, 0.7934), (0.1957, 0.5765, 0.7934), (0.233, 0.5624, 0.7934), (0.2692, 0.546, 0.7934), (0.3044, 0.5272, 0.7934), (0.3382, 0.5062, 0.7934), (0.3706, 0.483, 0.7934), (0.4014, 0.4577, 0.7934), (0.4305, 0.4305, 0.7934), (0.0, 0.7071, 0.7071), (0.04625, 0.7056, 0.7071), (0.0923, 0.7011, 0.7071), (0.138, 0.6935, 0.7071), (0.183, 0.683, 0.7071), (0.2273, 0.6696, 0.7071), (0.2706, 0.6533, 0.7071), (0.3127, 0.6342, 0.7071), (0.3536, 0.6124, 0.7071), (0.3928, 0.5879, 0.7071), (0.4305, 0.561, 0.7071), (0.4662, 0.5316, 0.7071), (0.5, 0.5, 0.7071), (0.0, 0.7934, 0.6088), (0.05189, 0.7917, 0.6088), (0.1036, 0.7866, 0.6088), (0.1548, 0.7781, 0.6088), (0.2053, 0.7663, 0.6088), (0.255, 0.7513, 0.6088), (0.3036, 0.733, 0.6088), (0.3509, 0.7115, 0.6088), (0.3967, 0.6871, 0.6088), (0.4408, 0.6596, 0.6088), (0.483, 0.6294, 0.6088), (0.5231, 0.5965, 0.6088), (0.561, 0.561, 0.6088), (0.0, 0.866, 0.5), (0.05664, 0.8642, 0.5), (0.113, 0.8586, 0.5), (0.169, 0.8494, 0.5), (0.2241, 0.8365, 0.5), (0.2784, 0.8201, 0.5), (0.3314, 0.8001, 0.5), (0.383, 0.7767, 0.5), (0.433, 0.75, 0.5), (0.4811, 0.7201, 0.5), (0.5272, 0.6871, 0.5), (0.571, 0.6511, 0.5), (0.6124, 0.6124, 0.5), (0.0, 0.9239, 0.3827), (0.06042, 0.9219, 0.3827), (0.1206, 0.916, 0.3827), (0.1802, 0.9061, 0.3827), (0.2391, 0.8924, 0.3827), (0.297, 0.8748, 0.3827), (0.3536, 0.8536, 0.3827), (0.4086, 0.8286, 0.3827), (0.4619, 0.8001, 0.3827), (0.5133, 0.7682, 0.3827), (0.5624, 0.733, 0.3827), (0.6092, 0.6946, 0.3827), (0.6533, 0.6533, 0.3827), (0.0, 0.9659, 0.2588), (0.06318, 0.9639, 0.2588), (0.1261, 0.9577, 0.2588), (0.1884, 0.9474, 0.2588), (0.25, 0.933, 0.2588), (0.3105, 0.9147, 0.2588), (0.3696, 0.8924, 0.2588), (0.4272, 0.8663, 0.2588), (0.483, 0.8365, 0.2588), (0.5366, 0.8031, 0.2588), (0.588, 0.7663, 0.2588), (0.6369, 0.7262, 0.2588), (0.683, 0.683, 0.2588), (0.0, 0.9914, 0.1305), (0.06484, 0.9893, 0.1305), (0.1294, 0.983, 0.1305), (0.1934, 0.9724, 0.1305), (0.2566, 0.9577, 0.1305), (0.3187, 0.9388, 0.1305), (0.3794, 0.916, 0.1305), (0.4385, 0.8892, 0.1305), (0.4957, 0.8586, 0.1305), (0.5508, 0.8244, 0.1305), (0.6036, 0.7866, 0.1305), (0.6537, 0.7454, 0.1305), (0.7011, 0.7011, 0.1305), (0.0, 1.0, 0.0), (0.0654, 0.9979, 0.0), (0.1305, 0.9914, 0.0), (0.1951, 0.9808, 0.0), (0.2588, 0.9659, 0.0), (0.3214, 0.9469, 0.0), (0.3827, 0.9239, 0.0), (0.4423, 0.8969, 0.0), (0.5, 0.866, 0.0), (0.5556, 0.8315, 0.0), (0.6088, 0.7934, 0.0), (0.6593, 0.7518, 0.0), (0.7071, 0.7071, 0.0)], [], [(0, 1, 2, 3), (3, 2, 4, 5), (5, 4, 6, 7), (7, 6, 8, 9), (9, 8, 10, 11), (11, 10, 12, 13), (13, 12, 14, 15), (15, 14, 16, 17), (17, 16, 18, 19), (19, 18, 20, 21), (21, 20, 22, 23), (23, 22, 24, 25), (1, 26, 27, 2), (2, 27, 28, 4), (4, 28, 29, 6), (6, 29, 30, 8), (8, 30, 31, 10), (10, 31, 32, 12), (12, 32, 33, 14), (14, 33, 34, 16), (16, 34, 35, 18), (18, 35, 36, 20), (20, 36, 37, 22), (22, 37, 38, 24), (26, 39, 40, 27), (27, 40, 41, 28), (28, 41, 42, 29), (29, 42, 43, 30), (30, 43, 44, 31), (31, 44, 45, 32), (32, 45, 46, 33), (33, 46, 47, 34), (34, 47, 48, 35), (35, 48, 49, 36), (36, 49, 50, 37), (37, 50, 51, 38), (39, 52, 53, 40), (40, 53, 54, 41), (41, 54, 55, 42), (42, 55, 56, 43), (43, 56, 57, 44), (44, 57, 58, 45), (45, 58, 59, 46), (46, 59, 60, 47), (47, 60, 61, 48), (48, 61, 62, 49), (49, 62, 63, 50), (50, 63, 64, 51), (52, 65, 66, 53), (53, 66, 67, 54), (54, 67, 68, 55), (55, 68, 69, 56), (56, 69, 70, 57), (57, 70, 71, 58), (58, 71, 72, 59), (59, 72, 73, 60), (60, 73, 74, 61), (61, 74, 75, 62), (62, 75, 76, 63), (63, 76, 77, 64), (65, 78, 79, 66), (66, 79, 80, 67), (67, 80, 81, 68), (68, 81, 82, 69), (69, 82, 83, 70), (70, 83, 84, 71), (71, 84, 85, 72), (72, 85, 86, 73), (73, 86, 87, 74), (74, 87, 88, 75), (75, 88, 89, 76), (76, 89, 90, 77), (78, 91, 92, 79), (79, 92, 93, 80), (80, 93, 94, 81), (81, 94, 95, 82), (82, 95, 96, 83), (83, 96, 97, 84), (84, 97, 98, 85), (85, 98, 99, 86), (86, 99, 100, 87), (87, 100, 101, 88), (88, 101, 102, 89), (89, 102, 103, 90), (91, 104, 105, 92), (92, 105, 106, 93), (93, 106, 107, 94), (94, 107, 108, 95), (95, 108, 109, 96), (96, 109, 110, 97), (97, 110, 111, 98), (98, 111, 112, 99), (99, 112, 113, 100), (100, 113, 114, 101), (101, 114, 115, 102), (102, 115, 116, 103), (104, 117, 118, 105), (105, 118, 119, 106), (106, 119, 120, 107), (107, 120, 121, 108), (108, 121, 122, 109), (109, 122, 123, 110), (110, 123, 124, 111), (111, 124, 125, 112), (112, 125, 126, 113), (113, 126, 127, 114), (114, 127, 128, 115), (115, 128, 129, 116), (117, 130, 131, 118), (118, 131, 132, 119), (119, 132, 133, 120), (120, 133, 134, 121), (121, 134, 135, 122), (122, 135, 136, 123), (123, 136, 137, 124), (124, 137, 138, 125), (125, 138, 139, 126), (126, 139, 140, 127), (127, 140, 141, 128), (128, 141, 142, 129), (130, 143, 144, 131), (131, 144, 145, 132), (132, 145, 146, 133), (133, 146, 147, 134), (134, 147, 148, 135), (135, 148, 149, 136), (136, 149, 150, 137), (137, 150, 151, 138), (138, 151, 152, 139), (139, 152, 153, 140), (140, 153, 154, 141), (141, 154, 155, 142), (143, 156, 157, 144), (144, 157, 158, 145), (145, 158, 159, 146), (146, 159, 160, 147), (147, 160, 161, 148), (148, 161, 162, 149), (149, 162, 163, 150), (150, 163, 164, 151), (151, 164, 165, 152), (152, 165, 166, 153), (153, 166, 167, 154), (154, 167, 168, 155)])
me_evert0_001.polygons.foreach_set('use_smooth', [True] * 144)
me_evert0_001.materials.append(mat_default_obj_001)
me_evert0_001.use_remesh_fix_poles = True
me_evert0_001.use_remesh_preserve_attributes = False
me_evert0_001.update()
me_evert0_001.normals_split_custom_set([tuple(v) for v in zip(*[iter([-8.598e-07, 2.242e-07, -1.0, -4.165e-06, 3.222e-06, -1.0, 3.551e-05, -1.866e-05, -1.0, -0.004274, -0.06512, -0.9957, -0.004274, -0.06512, -0.9957, 3.551e-05, -1.866e-05, -1.0, 8.187e-06, -1.867e-05, -1.0, -0.008522, -0.0647, -0.9957, -0.008522, -0.0647, -0.9957, 8.187e-06, -1.867e-05, -1.0, -3.801e-05, -3.812e-06, -1.0, -0.01273, -0.06401, -0.9957, -0.01273, -0.06401, -0.9957, -3.801e-05, -3.812e-06, -1.0, -4.119e-05, -8.743e-06, -1.0, -0.0169, -0.06304, -0.9957, -0.0169, -0.06304, -0.9957, -4.119e-05, -8.743e-06, -1.0, 6.065e-06, -1.6e-05, -1.0, -0.02098, -0.0618, -0.9957, -0.02098, -0.0618, -0.9957, 6.065e-06, -1.6e-05, -1.0, 2.918e-05, -2.682e-05, -1.0, -0.02497, -0.06029, -0.9957, -0.02497, -0.06029, -0.9957, 2.918e-05, -2.682e-05, -1.0, -4.001e-05, 3.709e-06, -1.0, -0.02887, -0.05853, -0.9957, -0.02887, -0.05853, -0.9957, -4.001e-05, 3.709e-06, -1.0, 1.356e-07, -2.035e-05, -1.0, -0.03264, -0.05652, -0.9957, -0.03264, -0.05652, -0.9957, 1.356e-07, -2.035e-05, -1.0, -3.803e-06, -1.974e-05, -1.0, -0.03627, -0.05426, -0.9957, -0.03627, -0.05426, -0.9957, -3.803e-06, -1.974e-05, -1.0, 5.192e-06, -1.701e-05, -1.0, -0.03973, -0.05178, -0.9957, -0.03973, -0.05178, -0.9957, 5.192e-06, -1.701e-05, -1.0, 3.379e-07, -2.364e-05, -1.0, -0.04303, -0.04907, -0.9957, -0.04303, -0.04907, -0.9957, 3.379e-07, -2.364e-05, -1.0, 1.2e-05, -1.185e-05, -1.0, -0.04465, -0.04766, -0.9957, -4.165e-06, 3.222e-06, -1.0, 1.794e-06, -6.924e-06, -1.0, 2.99e-05, 7.845e-06, -1.0, 3.551e-05, -1.866e-05, -1.0, 3.551e-05, -1.866e-05, -1.0, 2.99e-05, 7.845e-06, -1.0, -7.205e-05, 1.946e-05, -1.0, 8.187e-06, -1.867e-05, -1.0, 8.187e-06, -1.867e-05, -1.0, -7.205e-05, 1.946e-05, -1.0, 2.668e-05, 5.131e-06, -1.0, -3.801e-05, -3.812e-06, -1.0, -3.801e-05, -3.812e-06, -1.0, 2.668e-05, 5.131e-06, -1.0, 2.916e-05, 4.435e-06, -1.0, -4.119e-05, -8.743e-06, -1.0, -4.119e-05, -8.743e-06, -1.0, 2.916e-05, 4.435e-06, -1.0, 2.623e-05, 1.127e-08, -1.0, 6.065e-06, -1.6e-05, -1.0, 6.065e-06, -1.6e-05, -1.0, 2.623e-05, 1.127e-08, -1.0, 7.261e-05, -1.933e-05, -1.0, 2.918e-05, -2.682e-05, -1.0, 2.918e-05, -2.682e-05, -1.0, 7.261e-05, -1.933e-05, -1.0, 3.1e-05, -2.825e-06, -1.0, -4.001e-05, 3.709e-06, -1.0, -4.001e-05, 3.709e-06, -1.0, 3.1e-05, -2.825e-06, -1.0, 2.867e-05, -4.697e-06, -1.0, 1.356e-07, -2.035e-05, -1.0, 1.356e-07, -2.035e-05, -1.0, 2.867e-05, -4.697e-06, -1.0, 2.712e-05, -2.493e-06, -1.0, -3.803e-06, -1.974e-05, -1.0, -3.803e-06, -1.974e-05, -1.0, 2.712e-05, -2.493e-06, -1.0, 6.495e-05, -3.761e-05, -1.0, 5.192e-06, -1.701e-05, -1.0, 5.192e-06, -1.701e-05, -1.0, 6.495e-05, -3.761e-05, -1.0, 3.123e-05, -8.45e-06, -1.0, 3.379e-07, -2.364e-05, -1.0, 3.379e-07, -2.364e-05, -1.0, 3.123e-05, -8.45e-06, -1.0, -2.346e-05, 1.278e-05, -1.0, 1.2e-05, -1.185e-05, -1.0, 1.794e-06, -6.924e-06, -1.0, 4.912e-06, 1.411e-05, -1.0, -0.0001821, 5.925e-06, -1.0, 2.99e-05, 7.845e-06, -1.0, 2.99e-05, 7.845e-06, -1.0, -0.0001821, 5.925e-06, -1.0, 3.451e-05, -1.288e-05, -1.0, -7.205e-05, 1.946e-05, -1.0, -7.205e-05, 1.946e-05, -1.0, 3.451e-05, -1.288e-05, -1.0, 3.663e-05, -1.058e-05, -1.0, 2.668e-05, 5.131e-06, -1.0, 2.668e-05, 5.131e-06, -1.0, 3.663e-05, -1.058e-05, -1.0, -0.0001078, 2.158e-05, -1.0, 2.916e-05, 4.435e-06, -1.0, 2.916e-05, 4.435e-06, -1.0, -0.0001078, 2.158e-05, -1.0, -0.0001057, 3.123e-05, -1.0, 2.623e-05, 1.127e-08, -1.0, 2.623e-05, 1.127e-08, -1.0, -0.0001057, 3.123e-05, -1.0, 3.251e-05, -1.934e-05, -1.0, 7.261e-05, -1.933e-05, -1.0, 7.261e-05, -1.933e-05, -1.0, 3.251e-05, -1.934e-05, -1.0, 3.396e-05, -2.263e-05, -1.0, 3.1e-05, -2.825e-06, -1.0, 3.1e-05, -2.825e-06, -1.0, 3.396e-05, -2.263e-05, -1.0, 3.059e-05, -2.506e-05, -1.0, 2.867e-05, -4.697e-06, -1.0, 2.867e-05, -4.697e-06, -1.0, 3.059e-05, -2.506e-05, -1.0, 2.504e-05, -2.484e-05, -1.0, 2.712e-05, -2.493e-06, -1.0, 2.712e-05, -2.493e-06, -1.0, 2.504e-05, -2.484e-05, -1.0, 2.695e-05, -2.435e-05, -1.0, 6.495e-05, -3.761e-05, -1.0, 6.495e-05, -3.761e-05, -1.0, 2.695e-05, -2.435e-05, -1.0, 2.236e-05, -2.893e-05, -1.0, 3.123e-05, -8.45e-06, -1.0, 3.123e-05, -8.45e-06, -1.0, 2.236e-05, -2.893e-05, -1.0, 3.103e-05, -8.167e-06, -1.0, -2.346e-05, 1.278e-05, -1.0, 4.912e-06, 1.411e-05, -1.0, 2.053e-05, 2.435e-05, -1.0, 4.938e-05, 1.968e-05, -1.0, -0.0001821, 5.925e-06, -1.0, -0.0001821, 5.925e-06, -1.0, 4.938e-05, 1.968e-05, -1.0, -0.0001369, 4.127e-05, -1.0, 3.451e-05, -1.288e-05, -1.0, 3.451e-05, -1.288e-05, -1.0, -0.0001369, 4.127e-05, -1.0, 5.123e-05, 9.339e-06, -1.0, 3.663e-05, -1.058e-05, -1.0, 3.663e-05, -1.058e-05, -1.0, 5.123e-05, 9.339e-06, -1.0, 5.251e-05, 8.064e-06, -1.0, -0.0001078, 2.158e-05, -1.0, -0.0001078, 2.158e-05, -1.0, 5.251e-05, 8.064e-06, -1.0, 5.14e-05, 7.229e-06, -1.0, -0.0001057, 3.123e-05, -1.0, -0.0001057, 3.123e-05, -1.0, 5.14e-05, 7.229e-06, -1.0, 0.0002265, -7.219e-05, -1.0, 3.251e-05, -1.934e-05, -1.0, 3.251e-05, -1.934e-05, -1.0, 0.0002265, -7.219e-05, -1.0, 5.338e-05, 1.868e-06, -1.0, 3.396e-05, -2.263e-05, -1.0, 3.396e-05, -2.263e-05, -1.0, 5.338e-05, 1.868e-06, -1.0, 5.447e-05, -7.522e-06, -1.0, 3.059e-05, -2.506e-05, -1.0, 3.059e-05, -2.506e-05, -1.0, 5.447e-05, -7.522e-06, -1.0, 0.0002099, -0.0001125, -1.0, 2.504e-05, -2.484e-05, -1.0, 2.504e-05, -2.484e-05, -1.0, 0.0002099, -0.0001125, -1.0, 0.0001242, -7.092e-05, -1.0, 2.695e-05, -2.435e-05, -1.0, 2.695e-05, -2.435e-05, -1.0, 0.0001242, -7.092e-05, -1.0, 4.639e-05, -1.39e-05, -1.0, 2.236e-05, -2.893e-05, -1.0, 2.236e-05, -2.893e-05, -1.0, 4.639e-05, -1.39e-05, -1.0, -1.521e-05, 5.013e-05, -1.0, 3.103e-05, -8.167e-06, -1.0, 2.053e-05, 2.435e-05, -1.0, -1.812e-05, 3.611e-05, -1.0, 5.754e-05, 3.334e-05, -1.0, 4.938e-05, 1.968e-05, -1.0, 4.938e-05, 1.968e-05, -1.0, 5.754e-05, 3.334e-05, -1.0, 0.0002881, -4.546e-05, -1.0, -0.0001369, 4.127e-05, -1.0, -0.0001369, 4.127e-05, -1.0, 0.0002881, -4.546e-05, -1.0, 6.64e-05, 2.581e-05, -1.0, 5.123e-05, 9.339e-06, -1.0, 5.123e-05, 9.339e-06, -1.0, 6.64e-05, 2.581e-05, -1.0, -0.0001708, 3.945e-05, -1.0, 5.251e-05, 8.064e-06, -1.0, 5.251e-05, 8.064e-06, -1.0, -0.0001708, 3.945e-05, -1.0, 6.371e-05, 1.47e-05, -1.0, 5.14e-05, 7.229e-06, -1.0, 5.14e-05, 7.229e-06, -1.0, 6.371e-05, 1.47e-05, -1.0, 5.004e-05, -2.813e-05, -1.0, 0.0002265, -7.219e-05, -1.0, 0.0002265, -7.219e-05, -1.0, 5.004e-05, -2.813e-05, -1.0, 6.831e-05, 6.409e-06, -1.0, 5.338e-05, 1.868e-06, -1.0, 5.338e-05, 1.868e-06, -1.0, 6.831e-05, 6.409e-06, -1.0, -0.0002321, 0.0001763, -1.0, 5.447e-05, -7.522e-06, -1.0, 5.447e-05, -7.522e-06, -1.0, -0.0002321, 0.0001763, -1.0, 6.916e-05, -3.912e-06, -1.0, 0.0002099, -0.0001125, -1.0, 0.0002099, -0.0001125, -1.0, 6.916e-05, -3.912e-06, -1.0, 3.811e-05, -3.894e-05, -1.0, 0.0001242, -7.092e-05, -1.0, 0.0001242, -7.092e-05, -1.0, 3.811e-05, -3.894e-05, -1.0, 6.552e-05, -7.835e-06, -1.0, 4.639e-05, -1.39e-05, -1.0, 4.639e-05, -1.39e-05, -1.0, 6.552e-05, -7.835e-06, -1.0, 2.85e-05, 1.874e-05, -1.0, -1.521e-05, 5.013e-05, -1.0, -1.812e-05, 3.611e-05, -1.0, 2.283e-05, 1.938e-05, -1.0, 6.784e-05, 2.864e-05, -1.0, 5.754e-05, 3.334e-05, -1.0, 5.754e-05, 3.334e-05, -1.0, 6.784e-05, 2.864e-05, -1.0, -0.0001968, 6.241e-05, -1.0, 0.0002881, -4.546e-05, -1.0, 0.0002881, -4.546e-05, -1.0, -0.0001968, 6.241e-05, -1.0, -0.0003212, 9.68e-05, -1.0, 6.64e-05, 2.581e-05, -1.0, 6.64e-05, 2.581e-05, -1.0, -0.0003212, 9.68e-05, -1.0, -0.0003177, 0.0001168, -1.0, -0.0001708, 3.945e-05, -1.0, -0.0001708, 3.945e-05, -1.0, -0.0003177, 0.0001168, -1.0, 7.264e-05, 8.036e-06, -1.0, 6.371e-05, 1.47e-05, -1.0, 6.371e-05, 1.47e-05, -1.0, 7.264e-05, 8.036e-06, -1.0, 7.588e-05, 8.049e-06, -1.0, 5.004e-05, -2.813e-05, -1.0, 5.004e-05, -2.813e-05, -1.0, 7.588e-05, 8.049e-06, -1.0, -0.0001683, 0.0001169, -1.0, 6.831e-05, 6.409e-06, -1.0, 6.831e-05, 6.409e-06, -1.0, -0.0001683, 0.0001169, -1.0, 0.0001933, -6.999e-05, -1.0, -0.0002321, 0.0001763, -1.0, -0.0002321, 0.0001763, -1.0, 0.0001933, -6.999e-05, -1.0, 0.0001872, -8.533e-05, -1.0, 6.916e-05, -3.912e-06, -1.0, 6.916e-05, -3.912e-06, -1.0, 0.0001872, -8.533e-05, -1.0, 0.0002884, -0.0001795, -1.0, 3.811e-05, -3.894e-05, -1.0, 3.811e-05, -3.894e-05, -1.0, 0.0002884, -0.0001795, -1.0, 7.462e-05, -1.941e-05, -1.0, 6.552e-05, -7.835e-06, -1.0, 6.552e-05, -7.835e-06, -1.0, 7.462e-05, -1.941e-05, -1.0, -3.695e-06, 3.576e-05, -1.0, 2.85e-05, 1.874e-05, -1.0, 2.283e-05, 1.938e-05, -1.0, -1.243e-05, 4.336e-06, -1.0, 7.853e-05, 2.169e-05, -1.0, 6.784e-05, 2.864e-05, -1.0, 6.784e-05, 2.864e-05, -1.0, 7.853e-05, 2.169e-05, -1.0, 7.542e-05, 2.111e-05, -1.0, -0.0001968, 6.241e-05, -1.0, -0.0001968, 6.241e-05, -1.0, 7.542e-05, 2.111e-05, -1.0, 8.195e-05, 1.444e-05, -1.0, -0.0003212, 9.68e-05, -1.0, -0.0003212, 9.68e-05, -1.0, 8.195e-05, 1.444e-05, -1.0, 8.25e-05, 1.17e-05, -1.0, -0.0003177, 0.0001168, -1.0, -0.0003177, 0.0001168, -1.0, 8.25e-05, 1.17e-05, -1.0, 8.346e-05, 5.859e-06, -1.0, 7.264e-05, 8.036e-06, -1.0, 7.264e-05, 8.036e-06, -1.0, 8.346e-05, 5.859e-06, -1.0, 7.981e-05, 1.515e-07, -1.0, 7.588e-05, 8.049e-06, -1.0, 7.588e-05, 8.049e-06, -1.0, 7.981e-05, 1.515e-07, -1.0, 8.414e-05, -4.209e-06, -1.0, -0.0001683, 0.0001169, -1.0, -0.0001683, 0.0001169, -1.0, 8.414e-05, -4.209e-06, -1.0, 8.457e-05, -1.203e-05, -1.0, 0.0001933, -6.999e-05, -1.0, 0.0001933, -6.999e-05, -1.0, 8.457e-05, -1.203e-05, -1.0, 8.767e-05, -2.02e-05, -1.0, 0.0001872, -8.533e-05, -1.0, 0.0001872, -8.533e-05, -1.0, 8.767e-05, -2.02e-05, -1.0, 7.887e-05, -2.467e-05, -1.0, 0.0002884, -0.0001795, -1.0, 0.0002884, -0.0001795, -1.0, 7.887e-05, -2.467e-05, -1.0, 7.484e-05, -2.485e-05, -1.0, 7.462e-05, -1.941e-05, -1.0, 7.462e-05, -1.941e-05, -1.0, 7.484e-05, -2.485e-05, -1.0, 4.863e-06, -7.398e-06, -1.0, -3.695e-06, 3.576e-05, -1.0, -1.243e-05, 4.336e-06, -1.0, -3.522e-05, 1.896e-05, -1.0, 8.596e-05, 3.688e-05, -1.0, 7.853e-05, 2.169e-05, -1.0, 7.853e-05, 2.169e-05, -1.0, 8.596e-05, 3.688e-05, -1.0, 9.118e-05, 3.576e-05, -1.0, 7.542e-05, 2.111e-05, -1.0, 7.542e-05, 2.111e-05, -1.0, 9.118e-05, 3.576e-05, -1.0, 8.506e-05, 2.536e-05, -1.0, 8.195e-05, 1.444e-05, -1.0, 8.195e-05, 1.444e-05, -1.0, 8.506e-05, 2.536e-05, -1.0, -0.0002273, 0.0001096, -1.0, 8.25e-05, 1.17e-05, -1.0, 8.25e-05, 1.17e-05, -1.0, -0.0002273, 0.0001096, -1.0, 9.238e-05, 9.226e-06, -1.0, 8.346e-05, 5.859e-06, -1.0, 8.346e-05, 5.859e-06, -1.0, 9.238e-05, 9.226e-06, -1.0, 9.711e-05, 6.936e-06, -1.0, 7.981e-05, 1.515e-07, -1.0, 7.981e-05, 1.515e-07, -1.0, 9.711e-05, 6.936e-06, -1.0, 9.211e-05, -1.629e-07, -1.0, 8.414e-05, -4.209e-06, -1.0, 8.414e-05, -4.209e-06, -1.0, 9.211e-05, -1.629e-07, -1.0, 9.391e-05, -3.768e-06, -1.0, 8.457e-05, -1.203e-05, -1.0, 8.457e-05, -1.203e-05, -1.0, 9.391e-05, -3.768e-06, -1.0, 8.988e-05, -8.148e-06, -1.0, 8.767e-05, -2.02e-05, -1.0, 8.767e-05, -2.02e-05, -1.0, 8.988e-05, -8.148e-06, -1.0, -0.0001705, 0.000185, -1.0, 7.887e-05, -2.467e-05, -1.0, 7.887e-05, -2.467e-05, -1.0, -0.0001705, 0.000185, -1.0, 9.187e-05, -2.306e-05, -1.0, 7.484e-05, -2.485e-05, -1.0, 7.484e-05, -2.485e-05, -1.0, 9.187e-05, -2.306e-05, -1.0, 3.542e-05, -1.252e-05, -1.0, 4.863e-06, -7.398e-06, -1.0, -3.522e-05, 1.896e-05, -1.0, -0.009737, 0.0003067, -1.0, 9.001e-05, 8.298e-06, -1.0, 8.596e-05, 3.688e-05, -1.0, 8.596e-05, 3.688e-05, -1.0, 9.001e-05, 8.298e-06, -1.0, 9.006e-05, 3.62e-05, -1.0, 9.118e-05, 3.576e-05, -1.0, 9.118e-05, 3.576e-05, -1.0, 9.006e-05, 3.62e-05, -1.0, 9.17e-05, -5.463e-06, -1.0, 8.506e-05, 2.536e-05, -1.0, 8.506e-05, 2.536e-05, -1.0, 9.17e-05, -5.463e-06, -1.0, 0.0001001, 2.551e-05, -1.0, -0.0002273, 0.0001096, -1.0, -0.0002273, 0.0001096, -1.0, 0.0001001, 2.551e-05, -1.0, 8.35e-05, -1.964e-05, -1.0, 9.238e-05, 9.226e-06, -1.0, 9.238e-05, 9.226e-06, -1.0, 8.35e-05, -1.964e-05, -1.0, 0.0002441, -9.325e-05, -1.0, 9.711e-05, 6.936e-06, -1.0, 9.711e-05, 6.936e-06, -1.0, 0.0002441, -9.325e-05, -1.0, 8.536e-05, -3.125e-05, -1.0, 9.211e-05, -1.629e-07, -1.0, 9.211e-05, -1.629e-07, -1.0, 8.536e-05, -3.125e-05, -1.0, 0.0001032, -7.54e-07, -1.0, 9.391e-05, -3.768e-06, -1.0, 9.391e-05, -3.768e-06, -1.0, 0.0001032, -7.54e-07, -1.0, 0.0001009, -6.694e-06, -1.0, 8.988e-05, -8.148e-06, -1.0, 8.988e-05, -8.148e-06, -1.0, 0.0001009, -6.694e-06, -1.0, 9.672e-05, -1.06e-05, -1.0, -0.0001705, 0.000185, -1.0, -0.0001705, 0.000185, -1.0, 9.672e-05, -1.06e-05, -1.0, -0.0003287, 0.0002968, -1.0, 9.187e-05, -2.306e-05, -1.0, 9.187e-05, -2.306e-05, -1.0, -0.0003287, 0.0002968, -1.0, 1.363e-05, 9.065e-06, -1.0, 3.542e-05, -1.252e-05, -1.0, -0.009737, 0.0003067, -1.0, -0.006176, 0.0002243, -1.0, 9.392e-05, 2.52e-05, -1.0, 9.001e-05, 8.298e-06, -1.0, 9.001e-05, 8.298e-06, -1.0, 9.392e-05, 2.52e-05, -1.0, 0.0001039, 2.681e-05, -1.0, 9.006e-05, 3.62e-05, -1.0, 9.006e-05, 3.62e-05, -1.0, 0.0001039, 2.681e-05, -1.0, 9.82e-05, 1.604e-05, -1.0, 9.17e-05, -5.463e-06, -1.0, 9.17e-05, -5.463e-06, -1.0, 9.82e-05, 1.604e-05, -1.0, 9.409e-05, 8.961e-06, -1.0, 0.0001001, 2.551e-05, -1.0, 0.0001001, 2.551e-05, -1.0, 9.409e-05, 8.961e-06, -1.0, -0.0004219, 0.0001847, -1.0, 8.35e-05, -1.964e-05, -1.0, 8.35e-05, -1.964e-05, -1.0, -0.0004219, 0.0001847, -1.0, 0.0001039, -7.295e-07, -1.0, 0.0002441, -9.325e-05, -1.0, 0.0002441, -9.325e-05, -1.0, 0.0001039, -7.295e-07, -1.0, 9.662e-05, -1.208e-05, -1.0, 8.536e-05, -3.125e-05, -1.0, 8.536e-05, -3.125e-05, -1.0, 9.662e-05, -1.208e-05, -1.0, 0.0002588, -0.0001065, -1.0, 0.0001032, -7.54e-07, -1.0, 0.0001032, -7.54e-07, -1.0, 0.0002588, -0.0001065, -1.0, -0.0003674, 0.0002793, -1.0, 0.0001009, -6.694e-06, -1.0, 0.0001009, -6.694e-06, -1.0, -0.0003674, 0.0002793, -1.0, -0.0004893, 0.0004254, -1.0, 9.672e-05, -1.06e-05, -1.0, 9.672e-05, -1.06e-05, -1.0, -0.0004893, 0.0004254, -1.0, -0.0003214, 0.0003346, -1.0, -0.0003287, 0.0002968, -1.0, -0.0003287, 0.0002968, -1.0, -0.0003214, 0.0003346, -1.0, 1.107e-06, 2.395e-05, -1.0, 1.363e-05, 9.065e-06, -1.0, -0.006176, 0.0002243, -1.0, -0.002125, 7.533e-05, -1.0, 9.632e-05, 1.703e-05, -1.0, 9.392e-05, 2.52e-05, -1.0, 9.392e-05, 2.52e-05, -1.0, 9.632e-05, 1.703e-05, -1.0, -0.000468, 8.23e-05, -1.0, 0.0001039, 2.681e-05, -1.0, 0.0001039, 2.681e-05, -1.0, -0.000468, 8.23e-05, -1.0, 0.0002785, -3.918e-05, -1.0, 9.82e-05, 1.604e-05, -1.0, 9.82e-05, 1.604e-05, -1.0, 0.0002785, -3.918e-05, -1.0, -0.0002668, 9.729e-05, -1.0, 9.409e-05, 8.961e-06, -1.0, 9.409e-05, 8.961e-06, -1.0, -0.0002668, 9.729e-05, -1.0, -0.0004427, 0.0001716, -1.0, -0.0004219, 0.0001847, -1.0, -0.0004219, 0.0001847, -1.0, -0.0004427, 0.0001716, -1.0, -0.0002555, 0.0001247, -1.0, 0.0001039, -7.295e-07, -1.0, 0.0001039, -7.295e-07, -1.0, -0.0002555, 0.0001247, -1.0, -0.0004158, 0.0002281, -1.0, 9.662e-05, -1.208e-05, -1.0, 9.662e-05, -1.208e-05, -1.0, -0.0004158, 0.0002281, -1.0, 0.0004218, -0.0002138, -1.0, 0.0002588, -0.0001065, -1.0, 0.0002588, -0.0001065, -1.0, 0.0004218, -0.0002138, -1.0, 0.0002475, -0.0001384, -1.0, -0.0003674, 0.0002793, -1.0, -0.0003674, 0.0002793, -1.0, 0.0002475, -0.0001384, -1.0, 0.0002387, -0.0001545, -1.0, -0.0004893, 0.0004254, -1.0, -0.0004893, 0.0004254, -1.0, 0.0002387, -0.0001545, -1.0, 0.0003667, -0.0002991, -1.0, -0.0003214, 0.0003346, -1.0, -0.0003214, 0.0003346, -1.0, 0.0003667, -0.0002991, -1.0, 4.613e-05, -2.117e-05, -1.0, 1.107e-06, 2.395e-05, -1.0, -0.002125, 7.533e-05, -1.0, 5.41e-05, -2.129e-05, -1.0, 4.838e-05, 1.583e-05, -1.0, 9.632e-05, 1.703e-05, -1.0, 9.632e-05, 1.703e-05, -1.0, 4.838e-05, 1.583e-05, -1.0, -3.89e-05, 2.088e-05, -1.0, -0.000468, 8.23e-05, -1.0, -0.000468, 8.23e-05, -1.0, -3.89e-05, 2.088e-05, -1.0, -3.705e-05, 3.076e-05, -1.0, 0.0002785, -3.918e-05, -1.0, 0.0002785, -3.918e-05, -1.0, -3.705e-05, 3.076e-05, -1.0, 4.25e-05, 1.848e-06, -1.0, -0.0002668, 9.729e-05, -1.0, -0.0002668, 9.729e-05, -1.0, 4.25e-05, 1.848e-06, -1.0, 4.513e-05, 9.038e-06, -1.0, -0.0004427, 0.0001716, -1.0, -0.0004427, 0.0001716, -1.0, 4.513e-05, 9.038e-06, -1.0, 4.311e-05, -1.077e-06, -1.0, -0.0002555, 0.0001247, -1.0, -0.0002555, 0.0001247, -1.0, 4.311e-05, -1.077e-06, -1.0, 4.299e-05, -4.56e-06, -1.0, -0.0004158, 0.0002281, -1.0, -0.0004158, 0.0002281, -1.0, 4.299e-05, -4.56e-06, -1.0, -2.256e-05, 4.572e-05, -1.0, 0.0004218, -0.0002138, -1.0, 0.0004218, -0.0002138, -1.0, -2.256e-05, 4.572e-05, -1.0, 4.2e-05, -1.103e-05, -1.0, 0.0002475, -0.0001384, -1.0, 0.0002475, -0.0001384, -1.0, 4.2e-05, -1.103e-05, -1.0, 4.782e-05, -2.79e-06, -1.0, 0.0002387, -0.0001545, -1.0, 0.0002387, -0.0001545, -1.0, 4.782e-05, -2.79e-06, -1.0, 4.691e-05, -1.838e-05, -1.0, 0.0003667, -0.0002991, -1.0, 0.0003667, -0.0002991, -1.0, 4.691e-05, -1.838e-05, -1.0, -5.319e-05, 1.989e-05, -1.0, 4.613e-05, -2.117e-05, -1.0])] * 3)])

# ---- objects
ob_light = bpy.data.objects.new('Light', light_light)
ob_camera = bpy.data.objects.new('Camera', cam_camera)
ob_empty = bpy.data.objects.new('Empty', None)
ob_empty_001 = bpy.data.objects.new('Empty.001', None)
ob_evert0 = bpy.data.objects.new('evert0', me_evert0)
ob_empty_002 = bpy.data.objects.new('Empty.002', None)
ob_empty_003 = bpy.data.objects.new('Empty.003', None)
ob_o_g__normals = bpy.data.objects.new('o.g. normals', me_evert0_001)

# ---- transforms, parenting, visibility, modifiers, constraints
ob_light.location = (3.628, -1.847, 4.616)
ob_light.rotation_euler = (0.6503, 0.05522, 1.866)
ob_light.lock_rotations_4d = False
ob_light.empty_display_type = 'ARROWS'
ob_light.color = (0.0, 0.0, 0.0, 0.0)
ob_light.lineart.crease_threshold = 0.0
ob_camera.location = (7.218, -6.563, 5.664)
ob_camera.rotation_euler = (1.109, 0.0, 0.8149)
ob_camera.lock_rotations_4d = False
ob_camera.empty_display_type = 'ARROWS'
ob_camera.color = (0.0, 0.0, 0.0, 0.0)
ob_camera.display_type = 'WIRE'
ob_camera.lineart.crease_threshold = 0.0
ob_empty.parent = ob_evert0
ob_empty.matrix_parent_inverse = Matrix(((1.0, 0.0, 0.0, -0.0), (0.0, -4.371e-08, 1.0, 0.0), (0.0, -1.0, -4.371e-08, 0.0), (-0.0, 0.0, -0.0, 1.0)))
ob_empty.location = (0.0, 0.0, 0.0)
ob_empty.rotation_euler = (1.571, 0.7854, 0.0)
ob_empty.empty_display_type = 'SINGLE_ARROW'
ob_empty_001.parent = ob_evert0
ob_empty_001.matrix_parent_inverse = Matrix(((1.0, 0.0, 0.0, -0.0), (0.0, -4.371e-08, 1.0, 0.0), (0.0, -1.0, -4.371e-08, 0.0), (-0.0, 0.0, -0.0, 1.0)))
ob_empty_001.location = (0.0, 0.0, 0.0)
ob_empty_001.rotation_euler = (-1.571, -0.0, 0.0)
ob_empty_001.empty_display_type = 'SINGLE_ARROW'
ob_evert0.location = (0.0, 0.0, 1.0)
ob_evert0.rotation_euler = (3.142, -0.0, 0.0)
ob_evert0.visible_shadow = False
_m = ob_evert0.modifiers.new('Array', 'ARRAY')
_m.count = 8
_m.use_relative_offset = False
_m.use_merge_vertices = True
_m.use_object_offset = True
_m.offset_object = ob_empty
_m = ob_evert0.modifiers.new('Array.001', 'ARRAY')
_m.use_relative_offset = False
_m.use_merge_vertices = True
_m.use_object_offset = True
_m.offset_object = ob_empty_001
ob_empty_002.parent = ob_o_g__normals
ob_empty_002.matrix_parent_inverse = Matrix(((1.0, 0.0, 0.0, -0.0), (0.0, -4.371e-08, 1.0, 0.0), (0.0, -1.0, -4.371e-08, 0.0), (-0.0, 0.0, -0.0, 1.0)))
ob_empty_002.location = (0.0, 0.0, 0.0)
ob_empty_002.rotation_euler = (1.571, 0.7854, 0.0)
ob_empty_002.empty_display_type = 'SINGLE_ARROW'
ob_empty_003.parent = ob_o_g__normals
ob_empty_003.matrix_parent_inverse = Matrix(((1.0, 0.0, 0.0, -0.0), (0.0, -4.371e-08, 1.0, 0.0), (0.0, -1.0, -4.371e-08, 0.0), (-0.0, 0.0, -0.0, 1.0)))
ob_empty_003.location = (0.0, 0.0, 0.0)
ob_empty_003.rotation_euler = (-1.571, -0.0, 0.0)
ob_empty_003.empty_display_type = 'SINGLE_ARROW'
ob_o_g__normals.location = (-3.791, -1.484, 0.4236)
ob_o_g__normals.rotation_euler = (3.142, -0.0, 0.0)
ob_o_g__normals.visible_shadow = False
_m = ob_o_g__normals.modifiers.new('Array', 'ARRAY')
_m.count = 8
_m.use_relative_offset = False
_m.use_merge_vertices = True
_m.use_object_offset = True
_m.offset_object = ob_empty_002
_m = ob_o_g__normals.modifiers.new('Array.001', 'ARRAY')
_m.use_relative_offset = False
_m.use_merge_vertices = True
_m.use_object_offset = True
_m.offset_object = ob_empty_003

# ---- collection membership
col_collection.objects.link(ob_light)
col_collection.objects.link(ob_camera)
col_collection.objects.link(ob_empty)
col_collection.objects.link(ob_empty_001)
col_collection.objects.link(ob_evert0)
col_collection.objects.link(ob_empty_002)
col_collection.objects.link(ob_empty_003)
col_collection.objects.link(ob_o_g__normals)

# ---- scene / render settings (as saved in the file)
scene.camera = ob_camera
scene.frame_start = 1; scene.frame_end = 500; scene.frame_set(94)
scene.render.engine = 'CYCLES'
scene.render.image_settings.file_format = 'FFMPEG'
scene.render.image_settings.color_mode = 'RGB'
scene.render.fps = 120
scene.cycles.sampling_pattern = 'TABULATED_SOBOL'
scene.cycles.use_light_tree = False
scene.view_settings.view_transform = 'Filmic'
bpy.context.view_layer.update()
